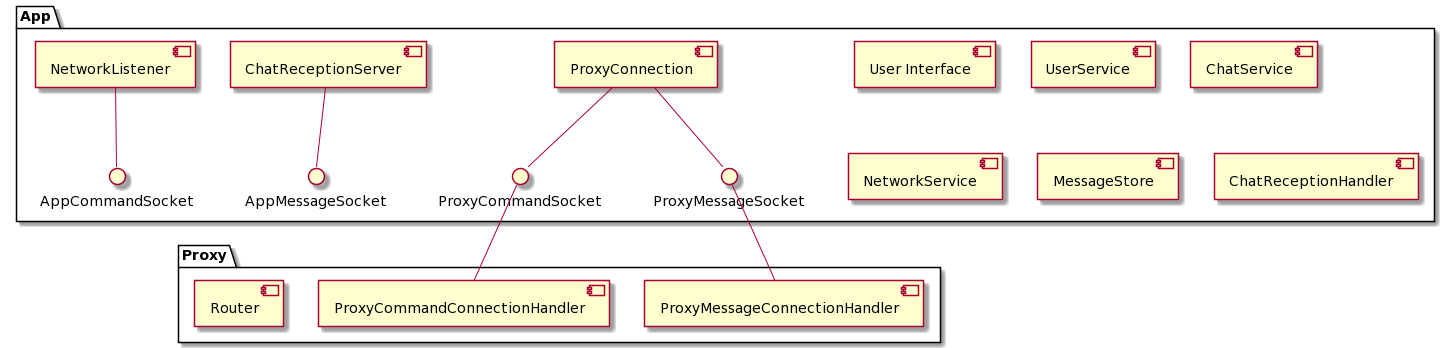

The diagram above was rendered by PlantUML. Its source (embedded in the PNG):
@startuml
package "App" {
  [User Interface]
  [UserService]
  [ChatService]
  [NetworkService]
  [MessageStore]
  [ProxyConnection] -- ProxyCommandSocket
  [ProxyConnection] -- ProxyMessageSocket
  [ChatReceptionHandler]
  [ChatReceptionServer] -- AppMessageSocket
  [NetworkListener] -- AppCommandSocket
}

package "Proxy" {
  ProxyCommandSocket -- [ProxyCommandConnectionHandler]
  ProxyMessageSocket -- [ProxyMessageConnectionHandler]
  [Router]
}
@enduml